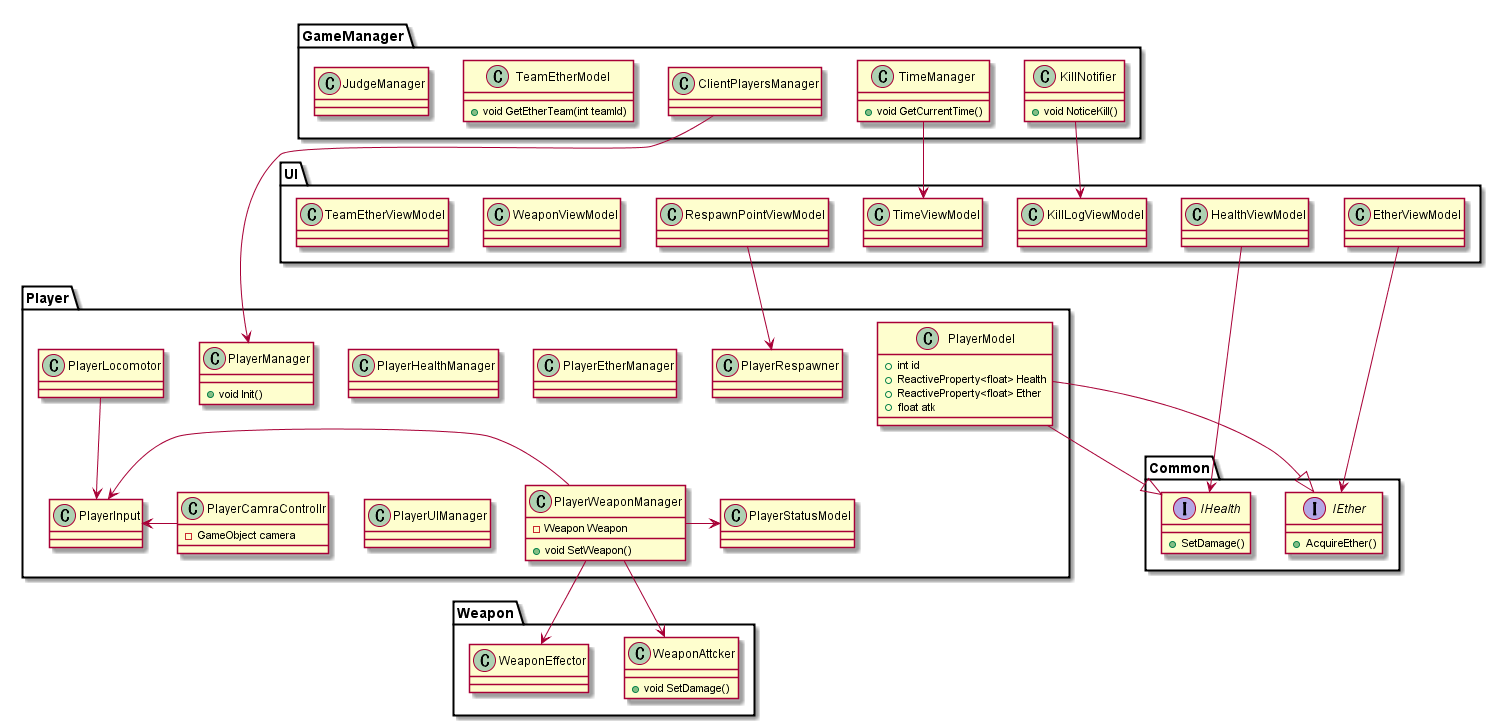

The diagram above was rendered by PlantUML. Its source (embedded in the PNG):
@startuml
namespace Player{

  class PlayerModel{
    + int id
    + ReactiveProperty<float> Health
    + ReactiveProperty<float> Ether
    + float atk
  }
  PlayerModel -|> Common.IHealth
  PlayerModel -|> Common.IEther

  class PlayerManager{
    + void Init()
  }

  class PlayerHealthManager{

  }

  class PlayerEtherManager{

  }

  class PlayerInput{

  }

  class PlayerLocomotor{

  }
  PlayerLocomotor -down-> PlayerInput

  class PlayerCamraControllr{
    - GameObject camera
  }
  PlayerCamraControllr -> PlayerInput

  class PlayerWeaponManager{
    - Weapon Weapon
    + void SetWeapon()
  }
  PlayerWeaponManager -left> PlayerInput
  PlayerWeaponManager -> PlayerStatusModel
  PlayerWeaponManager -> Weapon.WeaponAttcker
  PlayerWeaponManager -> Weapon.WeaponEffector

  class PlayerRespawner{

  }

  class PlayerUIManager{

  }

}

namespace Weapon{
  class WeaponAttcker{
    + void SetDamage()
  }

  class WeaponEffector{

  }
}

namespace UI{

  class HealthViewModel{

  }
  HealthViewModel -down> Common.IHealth

  class EtherViewModel{

  }
  EtherViewModel -> Common.IEther

  class WeaponViewModel{

  }
  class TimeViewModel{

  }
  GameManager.TimeManager -> TimeViewModel
  class TeamEtherViewModel{

  }
  class KillLogViewModel{

  }
  GameManager.KillNotifier -> KillLogViewModel

  class RespawnPointViewModel{

  }
  RespawnPointViewModel -> Player.PlayerRespawner

  class HealthViewModel{

  }

}

namespace GameManager{

  class ClientPlayersManager{

  }
  ClientPlayersManager --> Player.PlayerManager

  class KillNotifier{
    + void NoticeKill()
  }

  class TimeManager{
    + void GetCurrentTime()
  }

  class TeamEtherModel{
    + void GetEtherTeam(int teamId)
  }

  class JudgeManager{

  }

}

namespace Common{

  interface IHealth{
    + SetDamage()
  }

  interface IEther{
    + AcquireEther()
  }
}

@enduml